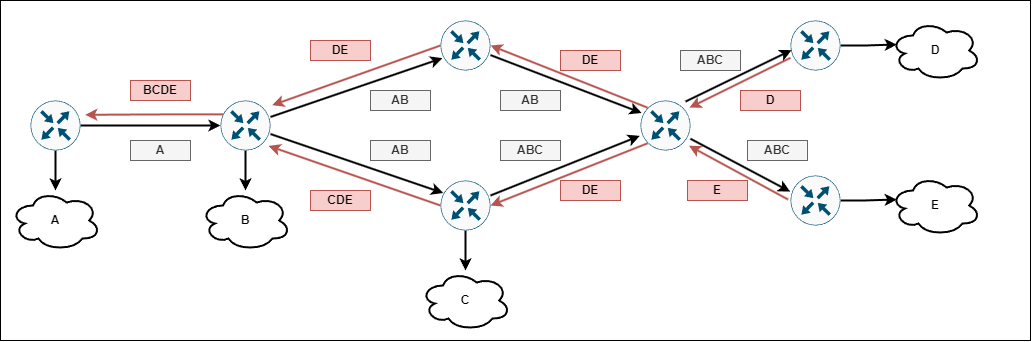

The diagram above was exported from draw.io. Its source (the exported page's mxGraphModel, read from the mxfile embedded in the PNG):
<mxGraphModel dx="1105" dy="561" grid="1" gridSize="10" guides="1" tooltips="1" connect="1" arrows="1" fold="1" page="1" pageScale="1" pageWidth="827" pageHeight="1169" math="0" shadow="0">
  <root>
    <mxCell id="0" />
    <mxCell id="1" parent="0" />
    <mxCell id="MusF1UiKpkKoMXVYEHg7-63" value="" style="whiteSpace=wrap;html=1;" vertex="1" parent="1">
      <mxGeometry x="80" y="60" width="1030" height="340" as="geometry" />
    </mxCell>
    <mxCell id="MusF1UiKpkKoMXVYEHg7-4" style="edgeStyle=orthogonalEdgeStyle;rounded=0;orthogonalLoop=1;jettySize=auto;html=1;entryX=0.5;entryY=0;entryDx=0;entryDy=0;entryPerimeter=0;strokeWidth=2;fontStyle=1" edge="1" parent="1" source="MusF1UiKpkKoMXVYEHg7-1" target="MusF1UiKpkKoMXVYEHg7-2">
      <mxGeometry relative="1" as="geometry" />
    </mxCell>
    <mxCell id="MusF1UiKpkKoMXVYEHg7-8" style="edgeStyle=orthogonalEdgeStyle;rounded=0;orthogonalLoop=1;jettySize=auto;html=1;entryX=0;entryY=0.5;entryDx=0;entryDy=0;entryPerimeter=0;strokeWidth=2;fontStyle=1" edge="1" parent="1" source="MusF1UiKpkKoMXVYEHg7-1" target="MusF1UiKpkKoMXVYEHg7-6">
      <mxGeometry relative="1" as="geometry" />
    </mxCell>
    <mxCell id="MusF1UiKpkKoMXVYEHg7-1" value="" style="sketch=0;points=[[0.5,0,0],[1,0.5,0],[0.5,1,0],[0,0.5,0],[0.145,0.145,0],[0.8555,0.145,0],[0.855,0.8555,0],[0.145,0.855,0]];verticalLabelPosition=bottom;html=1;verticalAlign=top;aspect=fixed;align=center;pointerEvents=1;shape=mxgraph.cisco19.rect;prIcon=router;fillColor=#FAFAFA;strokeColor=#005073;strokeWidth=2;fontStyle=1" vertex="1" parent="1">
      <mxGeometry x="110" y="160" width="50" height="50" as="geometry" />
    </mxCell>
    <mxCell id="MusF1UiKpkKoMXVYEHg7-2" value="A" style="ellipse;shape=cloud;whiteSpace=wrap;html=1;strokeWidth=2;fontStyle=1" vertex="1" parent="1">
      <mxGeometry x="90" y="250" width="90" height="60" as="geometry" />
    </mxCell>
    <mxCell id="MusF1UiKpkKoMXVYEHg7-5" style="edgeStyle=orthogonalEdgeStyle;rounded=0;orthogonalLoop=1;jettySize=auto;html=1;entryX=0.5;entryY=0;entryDx=0;entryDy=0;entryPerimeter=0;strokeWidth=2;fontStyle=1" edge="1" parent="1" source="MusF1UiKpkKoMXVYEHg7-6" target="MusF1UiKpkKoMXVYEHg7-7">
      <mxGeometry relative="1" as="geometry" />
    </mxCell>
    <mxCell id="MusF1UiKpkKoMXVYEHg7-13" style="rounded=0;orthogonalLoop=1;jettySize=auto;html=1;entryX=0.037;entryY=0.753;entryDx=0;entryDy=0;entryPerimeter=0;strokeWidth=2;fontStyle=1" edge="1" parent="1" source="MusF1UiKpkKoMXVYEHg7-6" target="MusF1UiKpkKoMXVYEHg7-12">
      <mxGeometry relative="1" as="geometry" />
    </mxCell>
    <mxCell id="MusF1UiKpkKoMXVYEHg7-14" style="rounded=0;orthogonalLoop=1;jettySize=auto;html=1;entryX=0.055;entryY=0.25;entryDx=0;entryDy=0;entryPerimeter=0;strokeWidth=2;fontStyle=1" edge="1" parent="1" source="MusF1UiKpkKoMXVYEHg7-6" target="MusF1UiKpkKoMXVYEHg7-10">
      <mxGeometry relative="1" as="geometry" />
    </mxCell>
    <mxCell id="MusF1UiKpkKoMXVYEHg7-41" style="edgeStyle=orthogonalEdgeStyle;rounded=0;orthogonalLoop=1;jettySize=auto;html=1;entryX=1.096;entryY=0.286;entryDx=0;entryDy=0;entryPerimeter=0;exitX=0.066;exitY=0.277;exitDx=0;exitDy=0;exitPerimeter=0;strokeWidth=2;fillColor=#f8cecc;strokeColor=#b85450;fontStyle=1" edge="1" parent="1" source="MusF1UiKpkKoMXVYEHg7-6" target="MusF1UiKpkKoMXVYEHg7-1">
      <mxGeometry relative="1" as="geometry">
        <Array as="points">
          <mxPoint x="230" y="174" />
        </Array>
      </mxGeometry>
    </mxCell>
    <mxCell id="MusF1UiKpkKoMXVYEHg7-6" value="" style="sketch=0;points=[[0.5,0,0],[1,0.5,0],[0.5,1,0],[0,0.5,0],[0.145,0.145,0],[0.8555,0.145,0],[0.855,0.8555,0],[0.145,0.855,0]];verticalLabelPosition=bottom;html=1;verticalAlign=top;aspect=fixed;align=center;pointerEvents=1;shape=mxgraph.cisco19.rect;prIcon=router;fillColor=#FAFAFA;strokeColor=#005073;strokeWidth=2;fontStyle=1" vertex="1" parent="1">
      <mxGeometry x="300" y="160" width="50" height="50" as="geometry" />
    </mxCell>
    <mxCell id="MusF1UiKpkKoMXVYEHg7-7" value="B" style="ellipse;shape=cloud;whiteSpace=wrap;html=1;strokeWidth=2;fontStyle=1" vertex="1" parent="1">
      <mxGeometry x="280" y="250" width="90" height="60" as="geometry" />
    </mxCell>
    <mxCell id="MusF1UiKpkKoMXVYEHg7-9" style="edgeStyle=orthogonalEdgeStyle;rounded=0;orthogonalLoop=1;jettySize=auto;html=1;entryX=0.5;entryY=0;entryDx=0;entryDy=0;entryPerimeter=0;strokeWidth=2;fontStyle=1" edge="1" parent="1" source="MusF1UiKpkKoMXVYEHg7-10" target="MusF1UiKpkKoMXVYEHg7-11">
      <mxGeometry relative="1" as="geometry" />
    </mxCell>
    <mxCell id="MusF1UiKpkKoMXVYEHg7-31" style="rounded=0;orthogonalLoop=1;jettySize=auto;html=1;entryX=-0.014;entryY=0.707;entryDx=0;entryDy=0;entryPerimeter=0;strokeWidth=2;fontStyle=1" edge="1" parent="1" source="MusF1UiKpkKoMXVYEHg7-10" target="MusF1UiKpkKoMXVYEHg7-27">
      <mxGeometry relative="1" as="geometry" />
    </mxCell>
    <mxCell id="MusF1UiKpkKoMXVYEHg7-40" style="rounded=0;orthogonalLoop=1;jettySize=auto;html=1;entryX=0.962;entryY=0.908;entryDx=0;entryDy=0;entryPerimeter=0;fillColor=#f8cecc;strokeColor=#b85450;strokeWidth=2;exitX=0;exitY=0.5;exitDx=0;exitDy=0;exitPerimeter=0;fontStyle=1" edge="1" parent="1" source="MusF1UiKpkKoMXVYEHg7-10" target="MusF1UiKpkKoMXVYEHg7-6">
      <mxGeometry relative="1" as="geometry" />
    </mxCell>
    <mxCell id="MusF1UiKpkKoMXVYEHg7-10" value="" style="sketch=0;points=[[0.5,0,0],[1,0.5,0],[0.5,1,0],[0,0.5,0],[0.145,0.145,0],[0.8555,0.145,0],[0.855,0.8555,0],[0.145,0.855,0]];verticalLabelPosition=bottom;html=1;verticalAlign=top;aspect=fixed;align=center;pointerEvents=1;shape=mxgraph.cisco19.rect;prIcon=router;fillColor=#FAFAFA;strokeColor=#005073;strokeWidth=2;fontStyle=1" vertex="1" parent="1">
      <mxGeometry x="520" y="240" width="50" height="50" as="geometry" />
    </mxCell>
    <mxCell id="MusF1UiKpkKoMXVYEHg7-11" value="C" style="ellipse;shape=cloud;whiteSpace=wrap;html=1;strokeWidth=2;fontStyle=1" vertex="1" parent="1">
      <mxGeometry x="500" y="330" width="90" height="60" as="geometry" />
    </mxCell>
    <mxCell id="MusF1UiKpkKoMXVYEHg7-30" style="rounded=0;orthogonalLoop=1;jettySize=auto;html=1;entryX=0.023;entryY=0.25;entryDx=0;entryDy=0;entryPerimeter=0;strokeWidth=2;fontStyle=1" edge="1" parent="1" source="MusF1UiKpkKoMXVYEHg7-12" target="MusF1UiKpkKoMXVYEHg7-27">
      <mxGeometry relative="1" as="geometry" />
    </mxCell>
    <mxCell id="MusF1UiKpkKoMXVYEHg7-39" style="rounded=0;orthogonalLoop=1;jettySize=auto;html=1;entryX=1.035;entryY=0.094;entryDx=0;entryDy=0;entryPerimeter=0;fillColor=#f8cecc;strokeColor=#b85450;strokeWidth=2;exitX=0;exitY=0.5;exitDx=0;exitDy=0;exitPerimeter=0;fontStyle=1" edge="1" parent="1" source="MusF1UiKpkKoMXVYEHg7-12" target="MusF1UiKpkKoMXVYEHg7-6">
      <mxGeometry relative="1" as="geometry" />
    </mxCell>
    <mxCell id="MusF1UiKpkKoMXVYEHg7-12" value="" style="sketch=0;points=[[0.5,0,0],[1,0.5,0],[0.5,1,0],[0,0.5,0],[0.145,0.145,0],[0.8555,0.145,0],[0.855,0.8555,0],[0.145,0.855,0]];verticalLabelPosition=bottom;html=1;verticalAlign=top;aspect=fixed;align=center;pointerEvents=1;shape=mxgraph.cisco19.rect;prIcon=router;fillColor=#FAFAFA;strokeColor=#005073;strokeWidth=2;fontStyle=1" vertex="1" parent="1">
      <mxGeometry x="520" y="80" width="50" height="50" as="geometry" />
    </mxCell>
    <mxCell id="MusF1UiKpkKoMXVYEHg7-19" style="edgeStyle=orthogonalEdgeStyle;rounded=0;orthogonalLoop=1;jettySize=auto;html=1;entryX=0.07;entryY=0.4;entryDx=0;entryDy=0;entryPerimeter=0;strokeWidth=2;fontStyle=1" edge="1" parent="1" source="MusF1UiKpkKoMXVYEHg7-16" target="MusF1UiKpkKoMXVYEHg7-17">
      <mxGeometry relative="1" as="geometry" />
    </mxCell>
    <mxCell id="MusF1UiKpkKoMXVYEHg7-34" style="rounded=0;orthogonalLoop=1;jettySize=auto;html=1;entryX=0.979;entryY=0.143;entryDx=0;entryDy=0;entryPerimeter=0;strokeWidth=2;fillColor=#f8cecc;strokeColor=#b85450;fontStyle=1" edge="1" parent="1" source="MusF1UiKpkKoMXVYEHg7-16" target="MusF1UiKpkKoMXVYEHg7-27">
      <mxGeometry relative="1" as="geometry" />
    </mxCell>
    <mxCell id="MusF1UiKpkKoMXVYEHg7-16" value="" style="sketch=0;points=[[0.5,0,0],[1,0.5,0],[0.5,1,0],[0,0.5,0],[0.145,0.145,0],[0.8555,0.145,0],[0.855,0.8555,0],[0.145,0.855,0]];verticalLabelPosition=bottom;html=1;verticalAlign=top;aspect=fixed;align=center;pointerEvents=1;shape=mxgraph.cisco19.rect;prIcon=router;fillColor=#FAFAFA;strokeColor=#005073;strokeWidth=2;fontStyle=1" vertex="1" parent="1">
      <mxGeometry x="870" y="80" width="50" height="50" as="geometry" />
    </mxCell>
    <mxCell id="MusF1UiKpkKoMXVYEHg7-17" value="D" style="ellipse;shape=cloud;whiteSpace=wrap;html=1;strokeWidth=2;fontStyle=1" vertex="1" parent="1">
      <mxGeometry x="970" y="80" width="90" height="60" as="geometry" />
    </mxCell>
    <mxCell id="MusF1UiKpkKoMXVYEHg7-23" style="edgeStyle=orthogonalEdgeStyle;rounded=0;orthogonalLoop=1;jettySize=auto;html=1;entryX=0.07;entryY=0.4;entryDx=0;entryDy=0;entryPerimeter=0;strokeWidth=2;fontStyle=1" edge="1" parent="1" source="MusF1UiKpkKoMXVYEHg7-24" target="MusF1UiKpkKoMXVYEHg7-25">
      <mxGeometry relative="1" as="geometry" />
    </mxCell>
    <mxCell id="MusF1UiKpkKoMXVYEHg7-35" style="rounded=0;orthogonalLoop=1;jettySize=auto;html=1;strokeWidth=2;fillColor=#f8cecc;strokeColor=#b85450;entryX=0.969;entryY=0.904;entryDx=0;entryDy=0;entryPerimeter=0;exitX=-0.049;exitY=0.48;exitDx=0;exitDy=0;exitPerimeter=0;fontStyle=1" edge="1" parent="1" source="MusF1UiKpkKoMXVYEHg7-24" target="MusF1UiKpkKoMXVYEHg7-27">
      <mxGeometry relative="1" as="geometry" />
    </mxCell>
    <mxCell id="MusF1UiKpkKoMXVYEHg7-24" value="" style="sketch=0;points=[[0.5,0,0],[1,0.5,0],[0.5,1,0],[0,0.5,0],[0.145,0.145,0],[0.8555,0.145,0],[0.855,0.8555,0],[0.145,0.855,0]];verticalLabelPosition=bottom;html=1;verticalAlign=top;aspect=fixed;align=center;pointerEvents=1;shape=mxgraph.cisco19.rect;prIcon=router;fillColor=#FAFAFA;strokeColor=#005073;strokeWidth=2;fontStyle=1" vertex="1" parent="1">
      <mxGeometry x="870" y="235" width="50" height="50" as="geometry" />
    </mxCell>
    <mxCell id="MusF1UiKpkKoMXVYEHg7-25" value="E" style="ellipse;shape=cloud;whiteSpace=wrap;html=1;strokeWidth=2;fontStyle=1" vertex="1" parent="1">
      <mxGeometry x="970" y="235" width="90" height="60" as="geometry" />
    </mxCell>
    <mxCell id="MusF1UiKpkKoMXVYEHg7-32" style="rounded=0;orthogonalLoop=1;jettySize=auto;html=1;entryX=0.021;entryY=0.592;entryDx=0;entryDy=0;entryPerimeter=0;strokeWidth=2;exitX=0.901;exitY=0.021;exitDx=0;exitDy=0;exitPerimeter=0;fontStyle=1" edge="1" parent="1" source="MusF1UiKpkKoMXVYEHg7-27" target="MusF1UiKpkKoMXVYEHg7-16">
      <mxGeometry relative="1" as="geometry" />
    </mxCell>
    <mxCell id="MusF1UiKpkKoMXVYEHg7-33" style="rounded=0;orthogonalLoop=1;jettySize=auto;html=1;entryX=-0.006;entryY=0.322;entryDx=0;entryDy=0;entryPerimeter=0;strokeWidth=2;fontStyle=1" edge="1" parent="1" source="MusF1UiKpkKoMXVYEHg7-27" target="MusF1UiKpkKoMXVYEHg7-24">
      <mxGeometry relative="1" as="geometry" />
    </mxCell>
    <mxCell id="MusF1UiKpkKoMXVYEHg7-37" style="rounded=0;orthogonalLoop=1;jettySize=auto;html=1;entryX=1;entryY=0.5;entryDx=0;entryDy=0;entryPerimeter=0;strokeWidth=2;fillColor=#f8cecc;strokeColor=#b85450;exitX=0.145;exitY=0.145;exitDx=0;exitDy=0;exitPerimeter=0;fontStyle=1" edge="1" parent="1" source="MusF1UiKpkKoMXVYEHg7-27" target="MusF1UiKpkKoMXVYEHg7-12">
      <mxGeometry relative="1" as="geometry" />
    </mxCell>
    <mxCell id="MusF1UiKpkKoMXVYEHg7-38" style="rounded=0;orthogonalLoop=1;jettySize=auto;html=1;entryX=1;entryY=0.5;entryDx=0;entryDy=0;entryPerimeter=0;strokeWidth=2;fillColor=#f8cecc;strokeColor=#b85450;exitX=0.145;exitY=0.855;exitDx=0;exitDy=0;exitPerimeter=0;fontStyle=1" edge="1" parent="1" source="MusF1UiKpkKoMXVYEHg7-27" target="MusF1UiKpkKoMXVYEHg7-10">
      <mxGeometry relative="1" as="geometry" />
    </mxCell>
    <mxCell id="MusF1UiKpkKoMXVYEHg7-27" value="" style="sketch=0;points=[[0.5,0,0],[1,0.5,0],[0.5,1,0],[0,0.5,0],[0.145,0.145,0],[0.8555,0.145,0],[0.855,0.8555,0],[0.145,0.855,0]];verticalLabelPosition=bottom;html=1;verticalAlign=top;aspect=fixed;align=center;pointerEvents=1;shape=mxgraph.cisco19.rect;prIcon=router;fillColor=#FAFAFA;strokeColor=#005073;strokeWidth=2;fontStyle=1" vertex="1" parent="1">
      <mxGeometry x="720" y="160" width="50" height="50" as="geometry" />
    </mxCell>
    <mxCell id="MusF1UiKpkKoMXVYEHg7-43" value="BCDE" style="whiteSpace=wrap;html=1;fillColor=#f8cecc;strokeColor=#b85450;fontStyle=1" vertex="1" parent="1">
      <mxGeometry x="210" y="140" width="60" height="20" as="geometry" />
    </mxCell>
    <mxCell id="MusF1UiKpkKoMXVYEHg7-45" value="DE" style="whiteSpace=wrap;html=1;fillColor=#f8cecc;strokeColor=#b85450;fontStyle=1" vertex="1" parent="1">
      <mxGeometry x="390" y="100" width="60" height="20" as="geometry" />
    </mxCell>
    <mxCell id="MusF1UiKpkKoMXVYEHg7-46" value="CDE" style="whiteSpace=wrap;html=1;fillColor=#f8cecc;strokeColor=#b85450;fontStyle=1" vertex="1" parent="1">
      <mxGeometry x="390" y="250" width="60" height="20" as="geometry" />
    </mxCell>
    <mxCell id="MusF1UiKpkKoMXVYEHg7-47" value="DE" style="whiteSpace=wrap;html=1;fillColor=#f8cecc;strokeColor=#b85450;fontStyle=1" vertex="1" parent="1">
      <mxGeometry x="640" y="110" width="60" height="20" as="geometry" />
    </mxCell>
    <mxCell id="MusF1UiKpkKoMXVYEHg7-48" value="DE" style="whiteSpace=wrap;html=1;fillColor=#f8cecc;strokeColor=#b85450;fontStyle=1" vertex="1" parent="1">
      <mxGeometry x="640" y="240" width="60" height="20" as="geometry" />
    </mxCell>
    <mxCell id="MusF1UiKpkKoMXVYEHg7-49" value="D" style="whiteSpace=wrap;html=1;fillColor=#f8cecc;strokeColor=#b85450;fontStyle=1" vertex="1" parent="1">
      <mxGeometry x="820" y="150" width="60" height="20" as="geometry" />
    </mxCell>
    <mxCell id="MusF1UiKpkKoMXVYEHg7-50" value="E" style="whiteSpace=wrap;html=1;fillColor=#f8cecc;strokeColor=#b85450;fontStyle=1" vertex="1" parent="1">
      <mxGeometry x="767" y="240" width="60" height="20" as="geometry" />
    </mxCell>
    <mxCell id="MusF1UiKpkKoMXVYEHg7-52" value="A" style="whiteSpace=wrap;html=1;fillColor=#f5f5f5;strokeColor=#666666;fontColor=#333333;fontStyle=1" vertex="1" parent="1">
      <mxGeometry x="210" y="200" width="60" height="20" as="geometry" />
    </mxCell>
    <mxCell id="MusF1UiKpkKoMXVYEHg7-53" value="AB" style="whiteSpace=wrap;html=1;fillColor=#f5f5f5;strokeColor=#666666;fontColor=#333333;fontStyle=1" vertex="1" parent="1">
      <mxGeometry x="450" y="150" width="60" height="20" as="geometry" />
    </mxCell>
    <mxCell id="MusF1UiKpkKoMXVYEHg7-54" value="AB" style="whiteSpace=wrap;html=1;fillColor=#f5f5f5;strokeColor=#666666;fontColor=#333333;fontStyle=1" vertex="1" parent="1">
      <mxGeometry x="450" y="200" width="60" height="20" as="geometry" />
    </mxCell>
    <mxCell id="MusF1UiKpkKoMXVYEHg7-55" value="ABC" style="whiteSpace=wrap;html=1;fillColor=#f5f5f5;strokeColor=#666666;fontColor=#333333;fontStyle=1" vertex="1" parent="1">
      <mxGeometry x="760" y="110" width="60" height="20" as="geometry" />
    </mxCell>
    <mxCell id="MusF1UiKpkKoMXVYEHg7-56" value="ABC" style="whiteSpace=wrap;html=1;fillColor=#f5f5f5;strokeColor=#666666;fontColor=#333333;fontStyle=1" vertex="1" parent="1">
      <mxGeometry x="580" y="200" width="60" height="20" as="geometry" />
    </mxCell>
    <mxCell id="MusF1UiKpkKoMXVYEHg7-58" value="AB" style="whiteSpace=wrap;html=1;fillColor=#f5f5f5;strokeColor=#666666;fontColor=#333333;fontStyle=1" vertex="1" parent="1">
      <mxGeometry x="580" y="150" width="60" height="20" as="geometry" />
    </mxCell>
    <mxCell id="MusF1UiKpkKoMXVYEHg7-60" value="ABC" style="whiteSpace=wrap;html=1;fillColor=#f5f5f5;strokeColor=#666666;fontColor=#333333;fontStyle=1" vertex="1" parent="1">
      <mxGeometry x="827" y="200" width="60" height="20" as="geometry" />
    </mxCell>
  </root>
</mxGraphModel>